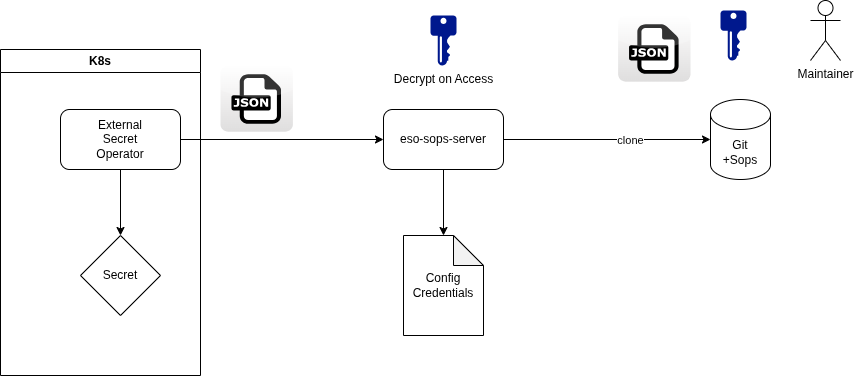

The diagram above was exported from draw.io. Its source (the exported page's mxGraphModel, read from the mxfile embedded in the PNG):
<mxGraphModel dx="1426" dy="814" grid="1" gridSize="10" guides="1" tooltips="1" connect="1" arrows="1" fold="1" page="1" pageScale="1" pageWidth="1169" pageHeight="827" math="0" shadow="0">
  <root>
    <mxCell id="0" />
    <mxCell id="1" parent="0" />
    <mxCell id="-56qFb9lHVC-PSmcAQ_n-1" value="Git&lt;div&gt;+Sops&lt;/div&gt;" style="shape=cylinder3;whiteSpace=wrap;html=1;boundedLbl=1;backgroundOutline=1;size=15;" vertex="1" parent="1">
      <mxGeometry x="970" y="324" width="60" height="80" as="geometry" />
    </mxCell>
    <mxCell id="-56qFb9lHVC-PSmcAQ_n-2" value="" style="sketch=0;aspect=fixed;pointerEvents=1;shadow=0;dashed=0;html=1;strokeColor=none;labelPosition=center;verticalLabelPosition=bottom;verticalAlign=top;align=center;fillColor=#00188D;shape=mxgraph.mscae.enterprise.key_permissions" vertex="1" parent="1">
      <mxGeometry x="980" y="235" width="26" height="50" as="geometry" />
    </mxCell>
    <mxCell id="-56qFb9lHVC-PSmcAQ_n-3" value="Maintainer" style="shape=umlActor;verticalLabelPosition=bottom;verticalAlign=top;html=1;outlineConnect=0;" vertex="1" parent="1">
      <mxGeometry x="1070" y="225" width="30" height="60" as="geometry" />
    </mxCell>
    <mxCell id="-56qFb9lHVC-PSmcAQ_n-13" style="edgeStyle=orthogonalEdgeStyle;rounded=0;orthogonalLoop=1;jettySize=auto;html=1;exitX=1;exitY=0.5;exitDx=0;exitDy=0;" edge="1" parent="1" source="-56qFb9lHVC-PSmcAQ_n-5" target="-56qFb9lHVC-PSmcAQ_n-1">
      <mxGeometry relative="1" as="geometry" />
    </mxCell>
    <mxCell id="-56qFb9lHVC-PSmcAQ_n-14" value="clone" style="edgeLabel;html=1;align=center;verticalAlign=middle;resizable=0;points=[];" vertex="1" connectable="0" parent="-56qFb9lHVC-PSmcAQ_n-13">
      <mxGeometry x="0.2203" relative="1" as="geometry">
        <mxPoint as="offset" />
      </mxGeometry>
    </mxCell>
    <mxCell id="-56qFb9lHVC-PSmcAQ_n-17" style="edgeStyle=orthogonalEdgeStyle;rounded=0;orthogonalLoop=1;jettySize=auto;html=1;exitX=0.5;exitY=1;exitDx=0;exitDy=0;" edge="1" parent="1" source="-56qFb9lHVC-PSmcAQ_n-5" target="-56qFb9lHVC-PSmcAQ_n-19">
      <mxGeometry relative="1" as="geometry">
        <mxPoint x="703" y="430" as="targetPoint" />
      </mxGeometry>
    </mxCell>
    <mxCell id="-56qFb9lHVC-PSmcAQ_n-5" value="eso-sops-server" style="rounded=1;whiteSpace=wrap;html=1;" vertex="1" parent="1">
      <mxGeometry x="643" y="334" width="120" height="60" as="geometry" />
    </mxCell>
    <mxCell id="-56qFb9lHVC-PSmcAQ_n-6" value="Decrypt on Access" style="sketch=0;aspect=fixed;pointerEvents=1;shadow=0;dashed=0;html=1;strokeColor=none;labelPosition=center;verticalLabelPosition=bottom;verticalAlign=top;align=center;fillColor=#00188D;shape=mxgraph.mscae.enterprise.key_permissions" vertex="1" parent="1">
      <mxGeometry x="690" y="240" width="26" height="50" as="geometry" />
    </mxCell>
    <mxCell id="-56qFb9lHVC-PSmcAQ_n-7" value="K8s" style="swimlane;whiteSpace=wrap;html=1;" vertex="1" parent="1">
      <mxGeometry x="260" y="274" width="200" height="326" as="geometry" />
    </mxCell>
    <mxCell id="-56qFb9lHVC-PSmcAQ_n-8" value="Secret" style="rhombus;whiteSpace=wrap;html=1;" vertex="1" parent="-56qFb9lHVC-PSmcAQ_n-7">
      <mxGeometry x="80" y="186" width="80" height="80" as="geometry" />
    </mxCell>
    <mxCell id="-56qFb9lHVC-PSmcAQ_n-15" style="edgeStyle=orthogonalEdgeStyle;rounded=0;orthogonalLoop=1;jettySize=auto;html=1;exitX=0.5;exitY=1;exitDx=0;exitDy=0;" edge="1" parent="-56qFb9lHVC-PSmcAQ_n-7" source="-56qFb9lHVC-PSmcAQ_n-9" target="-56qFb9lHVC-PSmcAQ_n-8">
      <mxGeometry relative="1" as="geometry" />
    </mxCell>
    <mxCell id="-56qFb9lHVC-PSmcAQ_n-9" value="External&lt;div&gt;Secret&lt;/div&gt;&lt;div&gt;Operator&lt;/div&gt;" style="rounded=1;whiteSpace=wrap;html=1;" vertex="1" parent="-56qFb9lHVC-PSmcAQ_n-7">
      <mxGeometry x="60" y="60" width="120" height="60" as="geometry" />
    </mxCell>
    <mxCell id="-56qFb9lHVC-PSmcAQ_n-10" style="edgeStyle=orthogonalEdgeStyle;rounded=0;orthogonalLoop=1;jettySize=auto;html=1;exitX=1;exitY=0.5;exitDx=0;exitDy=0;" edge="1" parent="1" source="-56qFb9lHVC-PSmcAQ_n-9" target="-56qFb9lHVC-PSmcAQ_n-5">
      <mxGeometry relative="1" as="geometry" />
    </mxCell>
    <mxCell id="-56qFb9lHVC-PSmcAQ_n-11" value="" style="dashed=0;outlineConnect=0;html=1;align=center;labelPosition=center;verticalLabelPosition=bottom;verticalAlign=top;shape=mxgraph.webicons.json;gradientColor=#DFDEDE" vertex="1" parent="1">
      <mxGeometry x="877.6" y="240" width="72.4" height="66.2" as="geometry" />
    </mxCell>
    <mxCell id="-56qFb9lHVC-PSmcAQ_n-12" value="" style="dashed=0;outlineConnect=0;html=1;align=center;labelPosition=center;verticalLabelPosition=bottom;verticalAlign=top;shape=mxgraph.webicons.json;gradientColor=#DFDEDE" vertex="1" parent="1">
      <mxGeometry x="480" y="290" width="72.4" height="66.2" as="geometry" />
    </mxCell>
    <mxCell id="-56qFb9lHVC-PSmcAQ_n-19" value="Config&lt;div&gt;Credentials&lt;/div&gt;" style="shape=note;whiteSpace=wrap;html=1;backgroundOutline=1;darkOpacity=0.05;" vertex="1" parent="1">
      <mxGeometry x="663" y="460" width="80" height="100" as="geometry" />
    </mxCell>
  </root>
</mxGraphModel>